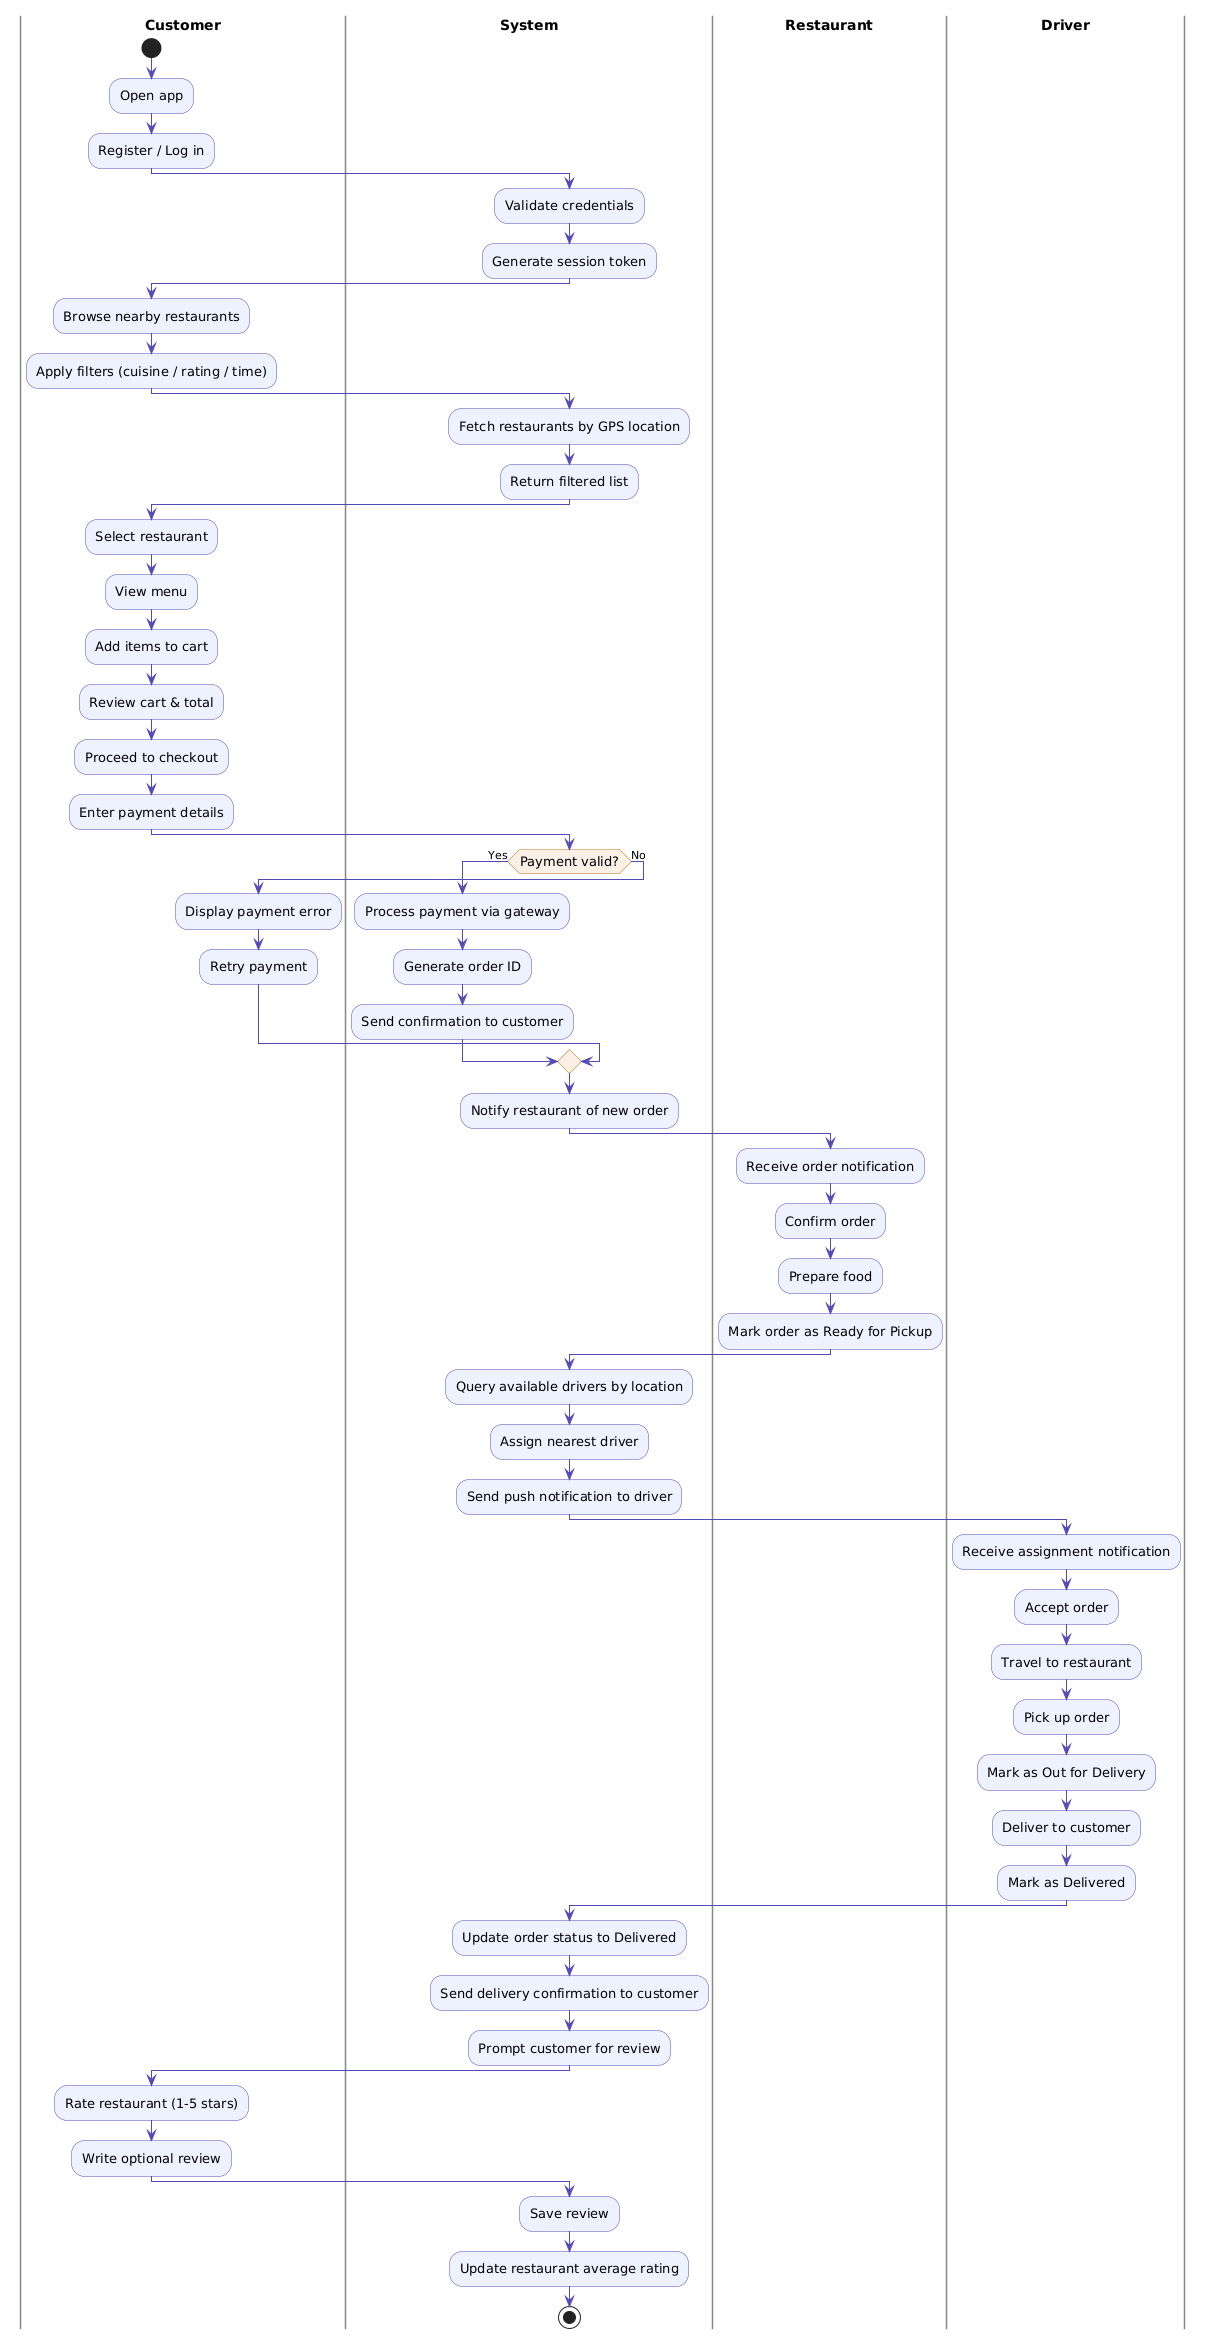

The diagram above was rendered by PlantUML. Its source (embedded in the PNG):
@startuml
skinparam backgroundColor #FFFFFF
skinparam activity {
  BackgroundColor #EEF2FF
  BorderColor #534AB7
  FontName Arial
  FontSize 13
  ArrowColor #534AB7
  DiamondBackgroundColor #FAF0E6
  DiamondBorderColor #BA7517
}
skinparam swimlane {
  BorderColor #888780
  TitleFontSize 14
  TitleFontStyle bold
}

|Customer|
start
:Open app;
:Register / Log in;

|System|
:Validate credentials;
:Generate session token;

|Customer|
:Browse nearby restaurants;
:Apply filters (cuisine / rating / time);

|System|
:Fetch restaurants by GPS location;
:Return filtered list;

|Customer|
:Select restaurant;
:View menu;
:Add items to cart;
:Review cart & total;
:Proceed to checkout;
:Enter payment details;

|System|
if (Payment valid?) then (Yes)
  :Process payment via gateway;
  :Generate order ID;
  :Send confirmation to customer;
else (No)
  |Customer|
  :Display payment error;
  :Retry payment;
  |System|
endif

:Notify restaurant of new order;

|Restaurant|
:Receive order notification;
:Confirm order;
:Prepare food;
:Mark order as Ready for Pickup;

|System|
:Query available drivers by location;
:Assign nearest driver;
:Send push notification to driver;

|Driver|
:Receive assignment notification;
:Accept order;
:Travel to restaurant;
:Pick up order;
:Mark as Out for Delivery;
:Deliver to customer;
:Mark as Delivered;

|System|
:Update order status to Delivered;
:Send delivery confirmation to customer;
:Prompt customer for review;

|Customer|
:Rate restaurant (1-5 stars);
:Write optional review;

|System|
:Save review;
:Update restaurant average rating;

stop
@enduml